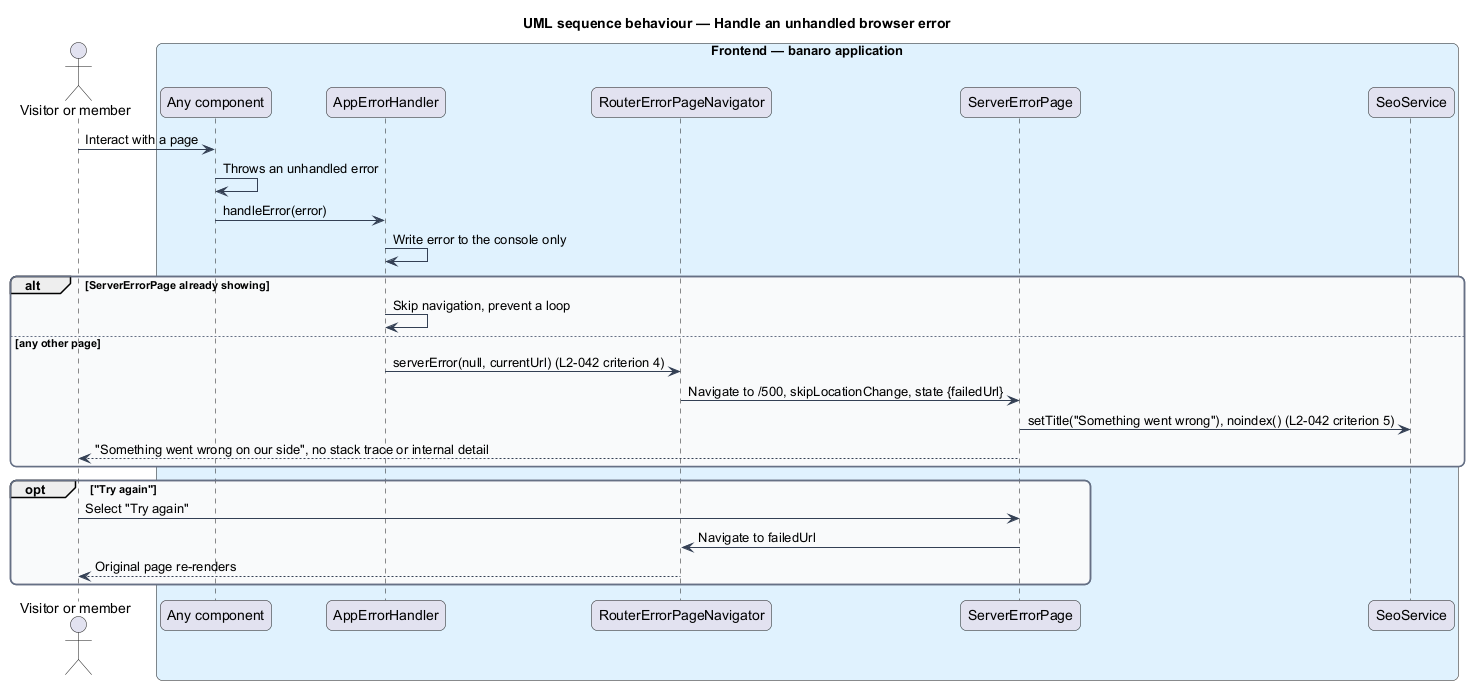

The diagram above was rendered by PlantUML. Its source (embedded in the PNG):
@startuml
title UML sequence behaviour — Handle an unhandled browser error
skinparam backgroundColor #FFFFFF
skinparam shadowing false
skinparam roundcorner 12
skinparam defaultFontName Arial
skinparam ArrowColor #344054
skinparam rectangle {
  BorderColor #344054
  FontColor #101828
}
skinparam package {
  BorderColor #667085
  FontColor #101828
  BackgroundColor #F9FAFB
}
actor "Visitor or member" as actor
box "Frontend — banaro application" #E0F2FE
  participant "Any component" as comp
  participant "AppErrorHandler" as handler
  participant "RouterErrorPageNavigator" as nav
  participant "ServerErrorPage" as page
  participant "SeoService" as seo
end box

actor -> comp : Interact with a page
comp -> comp : Throws an unhandled error
comp -> handler : handleError(error)
handler -> handler : Write error to the console only
alt ServerErrorPage already showing
  handler -> handler : Skip navigation, prevent a loop
else any other page
  handler -> nav : serverError(null, currentUrl) (L2-042 criterion 4)
  nav -> page : Navigate to /500, skipLocationChange, state {failedUrl}
  page -> seo : setTitle("Something went wrong"), noindex() (L2-042 criterion 5)
  page --> actor : "Something went wrong on our side", no stack trace or internal detail
end
opt "Try again"
  actor -> page : Select "Try again"
  page -> nav : Navigate to failedUrl
  nav --> actor : Original page re-renders
end
@enduml